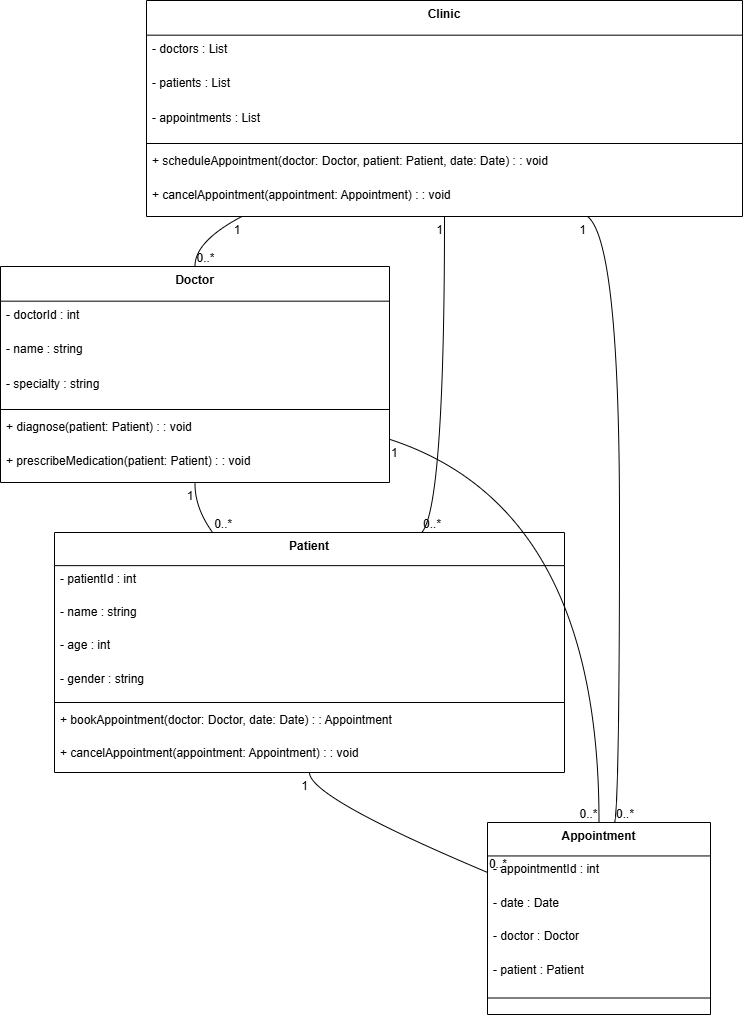

The diagram above was exported from draw.io. Its source (the exported page's mxGraphModel, read from the mxfile embedded in the PNG):
<mxGraphModel dx="794" dy="412" grid="1" gridSize="10" guides="1" tooltips="1" connect="1" arrows="1" fold="1" page="1" pageScale="1" pageWidth="850" pageHeight="1100" math="0" shadow="0">
  <root>
    <mxCell id="0" />
    <mxCell id="1" parent="0" />
    <mxCell id="2" value="Doctor" style="swimlane;fontStyle=1;align=center;verticalAlign=top;childLayout=stackLayout;horizontal=1;startSize=34.666666666666664;horizontalStack=0;resizeParent=1;resizeParentMax=0;resizeLast=0;collapsible=0;marginBottom=0;" parent="1" vertex="1">
      <mxGeometry x="8" y="274" width="389" height="216" as="geometry" />
    </mxCell>
    <mxCell id="3" value="- doctorId : int" style="text;strokeColor=none;fillColor=none;align=left;verticalAlign=top;spacingLeft=4;spacingRight=4;overflow=hidden;rotatable=0;points=[[0,0.5],[1,0.5]];portConstraint=eastwest;" parent="2" vertex="1">
      <mxGeometry y="35" width="389" height="35" as="geometry" />
    </mxCell>
    <mxCell id="4" value="- name : string" style="text;strokeColor=none;fillColor=none;align=left;verticalAlign=top;spacingLeft=4;spacingRight=4;overflow=hidden;rotatable=0;points=[[0,0.5],[1,0.5]];portConstraint=eastwest;" parent="2" vertex="1">
      <mxGeometry y="69" width="389" height="35" as="geometry" />
    </mxCell>
    <mxCell id="5" value="- specialty : string" style="text;strokeColor=none;fillColor=none;align=left;verticalAlign=top;spacingLeft=4;spacingRight=4;overflow=hidden;rotatable=0;points=[[0,0.5],[1,0.5]];portConstraint=eastwest;" parent="2" vertex="1">
      <mxGeometry y="104" width="389" height="35" as="geometry" />
    </mxCell>
    <mxCell id="6" style="line;strokeWidth=1;fillColor=none;align=left;verticalAlign=middle;spacingTop=-1;spacingLeft=3;spacingRight=3;rotatable=0;labelPosition=right;points=[];portConstraint=eastwest;strokeColor=inherit;" parent="2" vertex="1">
      <mxGeometry y="139" width="389" height="8" as="geometry" />
    </mxCell>
    <mxCell id="7" value="+ diagnose(patient: Patient) : : void" style="text;strokeColor=none;fillColor=none;align=left;verticalAlign=top;spacingLeft=4;spacingRight=4;overflow=hidden;rotatable=0;points=[[0,0.5],[1,0.5]];portConstraint=eastwest;" parent="2" vertex="1">
      <mxGeometry y="147" width="389" height="35" as="geometry" />
    </mxCell>
    <mxCell id="8" value="+ prescribeMedication(patient: Patient) : : void" style="text;strokeColor=none;fillColor=none;align=left;verticalAlign=top;spacingLeft=4;spacingRight=4;overflow=hidden;rotatable=0;points=[[0,0.5],[1,0.5]];portConstraint=eastwest;" parent="2" vertex="1">
      <mxGeometry y="181" width="389" height="35" as="geometry" />
    </mxCell>
    <mxCell id="9" value="Patient" style="swimlane;fontStyle=1;align=center;verticalAlign=top;childLayout=stackLayout;horizontal=1;startSize=33.142857142857146;horizontalStack=0;resizeParent=1;resizeParentMax=0;resizeLast=0;collapsible=0;marginBottom=0;" parent="1" vertex="1">
      <mxGeometry x="62" y="540" width="510" height="240" as="geometry" />
    </mxCell>
    <mxCell id="10" value="- patientId : int" style="text;strokeColor=none;fillColor=none;align=left;verticalAlign=top;spacingLeft=4;spacingRight=4;overflow=hidden;rotatable=0;points=[[0,0.5],[1,0.5]];portConstraint=eastwest;" parent="9" vertex="1">
      <mxGeometry y="33" width="510" height="33" as="geometry" />
    </mxCell>
    <mxCell id="11" value="- name : string" style="text;strokeColor=none;fillColor=none;align=left;verticalAlign=top;spacingLeft=4;spacingRight=4;overflow=hidden;rotatable=0;points=[[0,0.5],[1,0.5]];portConstraint=eastwest;" parent="9" vertex="1">
      <mxGeometry y="66" width="510" height="33" as="geometry" />
    </mxCell>
    <mxCell id="12" value="- age : int" style="text;strokeColor=none;fillColor=none;align=left;verticalAlign=top;spacingLeft=4;spacingRight=4;overflow=hidden;rotatable=0;points=[[0,0.5],[1,0.5]];portConstraint=eastwest;" parent="9" vertex="1">
      <mxGeometry y="99" width="510" height="33" as="geometry" />
    </mxCell>
    <mxCell id="13" value="- gender : string" style="text;strokeColor=none;fillColor=none;align=left;verticalAlign=top;spacingLeft=4;spacingRight=4;overflow=hidden;rotatable=0;points=[[0,0.5],[1,0.5]];portConstraint=eastwest;" parent="9" vertex="1">
      <mxGeometry y="133" width="510" height="33" as="geometry" />
    </mxCell>
    <mxCell id="14" style="line;strokeWidth=1;fillColor=none;align=left;verticalAlign=middle;spacingTop=-1;spacingLeft=3;spacingRight=3;rotatable=0;labelPosition=right;points=[];portConstraint=eastwest;strokeColor=inherit;" parent="9" vertex="1">
      <mxGeometry y="166" width="510" height="8" as="geometry" />
    </mxCell>
    <mxCell id="15" value="+ bookAppointment(doctor: Doctor, date: Date) : : Appointment" style="text;strokeColor=none;fillColor=none;align=left;verticalAlign=top;spacingLeft=4;spacingRight=4;overflow=hidden;rotatable=0;points=[[0,0.5],[1,0.5]];portConstraint=eastwest;" parent="9" vertex="1">
      <mxGeometry y="174" width="510" height="33" as="geometry" />
    </mxCell>
    <mxCell id="16" value="+ cancelAppointment(appointment: Appointment) : : void" style="text;strokeColor=none;fillColor=none;align=left;verticalAlign=top;spacingLeft=4;spacingRight=4;overflow=hidden;rotatable=0;points=[[0,0.5],[1,0.5]];portConstraint=eastwest;" parent="9" vertex="1">
      <mxGeometry y="207" width="510" height="33" as="geometry" />
    </mxCell>
    <mxCell id="17" value="Appointment" style="swimlane;fontStyle=1;align=center;verticalAlign=top;childLayout=stackLayout;horizontal=1;startSize=33.45454545454545;horizontalStack=0;resizeParent=1;resizeParentMax=0;resizeLast=0;collapsible=0;marginBottom=0;" parent="1" vertex="1">
      <mxGeometry x="495" y="830" width="223" height="192" as="geometry" />
    </mxCell>
    <mxCell id="18" value="- appointmentId : int" style="text;strokeColor=none;fillColor=none;align=left;verticalAlign=top;spacingLeft=4;spacingRight=4;overflow=hidden;rotatable=0;points=[[0,0.5],[1,0.5]];portConstraint=eastwest;" parent="17" vertex="1">
      <mxGeometry y="33" width="223" height="33" as="geometry" />
    </mxCell>
    <mxCell id="19" value="- date : Date" style="text;strokeColor=none;fillColor=none;align=left;verticalAlign=top;spacingLeft=4;spacingRight=4;overflow=hidden;rotatable=0;points=[[0,0.5],[1,0.5]];portConstraint=eastwest;" parent="17" vertex="1">
      <mxGeometry y="67" width="223" height="33" as="geometry" />
    </mxCell>
    <mxCell id="20" value="- doctor : Doctor" style="text;strokeColor=none;fillColor=none;align=left;verticalAlign=top;spacingLeft=4;spacingRight=4;overflow=hidden;rotatable=0;points=[[0,0.5],[1,0.5]];portConstraint=eastwest;" parent="17" vertex="1">
      <mxGeometry y="100" width="223" height="33" as="geometry" />
    </mxCell>
    <mxCell id="21" value="- patient : Patient" style="text;strokeColor=none;fillColor=none;align=left;verticalAlign=top;spacingLeft=4;spacingRight=4;overflow=hidden;rotatable=0;points=[[0,0.5],[1,0.5]];portConstraint=eastwest;" parent="17" vertex="1">
      <mxGeometry y="134" width="223" height="33" as="geometry" />
    </mxCell>
    <mxCell id="22" style="line;strokeWidth=1;fillColor=none;align=left;verticalAlign=middle;spacingTop=-1;spacingLeft=3;spacingRight=3;rotatable=0;labelPosition=right;points=[];portConstraint=eastwest;strokeColor=inherit;" parent="17" vertex="1">
      <mxGeometry y="167" width="223" height="17" as="geometry" />
    </mxCell>
    <mxCell id="23" value="Clinic" style="swimlane;fontStyle=1;align=center;verticalAlign=top;childLayout=stackLayout;horizontal=1;startSize=34.666666666666664;horizontalStack=0;resizeParent=1;resizeParentMax=0;resizeLast=0;collapsible=0;marginBottom=0;" parent="1" vertex="1">
      <mxGeometry x="154" y="8" width="596" height="216" as="geometry" />
    </mxCell>
    <mxCell id="24" value="- doctors : List" style="text;strokeColor=none;fillColor=none;align=left;verticalAlign=top;spacingLeft=4;spacingRight=4;overflow=hidden;rotatable=0;points=[[0,0.5],[1,0.5]];portConstraint=eastwest;" parent="23" vertex="1">
      <mxGeometry y="35" width="596" height="35" as="geometry" />
    </mxCell>
    <mxCell id="25" value="- patients : List" style="text;strokeColor=none;fillColor=none;align=left;verticalAlign=top;spacingLeft=4;spacingRight=4;overflow=hidden;rotatable=0;points=[[0,0.5],[1,0.5]];portConstraint=eastwest;" parent="23" vertex="1">
      <mxGeometry y="69" width="596" height="35" as="geometry" />
    </mxCell>
    <mxCell id="26" value="- appointments : List" style="text;strokeColor=none;fillColor=none;align=left;verticalAlign=top;spacingLeft=4;spacingRight=4;overflow=hidden;rotatable=0;points=[[0,0.5],[1,0.5]];portConstraint=eastwest;" parent="23" vertex="1">
      <mxGeometry y="104" width="596" height="35" as="geometry" />
    </mxCell>
    <mxCell id="27" style="line;strokeWidth=1;fillColor=none;align=left;verticalAlign=middle;spacingTop=-1;spacingLeft=3;spacingRight=3;rotatable=0;labelPosition=right;points=[];portConstraint=eastwest;strokeColor=inherit;" parent="23" vertex="1">
      <mxGeometry y="139" width="596" height="8" as="geometry" />
    </mxCell>
    <mxCell id="28" value="+ scheduleAppointment(doctor: Doctor, patient: Patient, date: Date) : : void" style="text;strokeColor=none;fillColor=none;align=left;verticalAlign=top;spacingLeft=4;spacingRight=4;overflow=hidden;rotatable=0;points=[[0,0.5],[1,0.5]];portConstraint=eastwest;" parent="23" vertex="1">
      <mxGeometry y="147" width="596" height="35" as="geometry" />
    </mxCell>
    <mxCell id="29" value="+ cancelAppointment(appointment: Appointment) : : void" style="text;strokeColor=none;fillColor=none;align=left;verticalAlign=top;spacingLeft=4;spacingRight=4;overflow=hidden;rotatable=0;points=[[0,0.5],[1,0.5]];portConstraint=eastwest;" parent="23" vertex="1">
      <mxGeometry y="181" width="596" height="35" as="geometry" />
    </mxCell>
    <mxCell id="30" value="" style="curved=1;startArrow=none;endArrow=none;exitX=0.5;exitY=1;entryX=0.31;entryY=0;" parent="1" source="2" target="9" edge="1">
      <mxGeometry relative="1" as="geometry">
        <Array as="points">
          <mxPoint x="202" y="515" />
        </Array>
      </mxGeometry>
    </mxCell>
    <mxCell id="31" value="1" style="edgeLabel;resizable=0;labelBackgroundColor=none;fontSize=12;align=right;verticalAlign=top;" parent="30" vertex="1">
      <mxGeometry x="-1" relative="1" as="geometry" />
    </mxCell>
    <mxCell id="32" value="0..*" style="edgeLabel;resizable=0;labelBackgroundColor=none;fontSize=12;align=left;verticalAlign=bottom;" parent="30" vertex="1">
      <mxGeometry x="1" relative="1" as="geometry" />
    </mxCell>
    <mxCell id="33" value="" style="curved=1;startArrow=none;endArrow=none;exitX=0.5;exitY=1;entryX=0;entryY=0.26;" parent="1" source="9" target="17" edge="1">
      <mxGeometry relative="1" as="geometry">
        <Array as="points">
          <mxPoint x="317" y="805" />
        </Array>
      </mxGeometry>
    </mxCell>
    <mxCell id="34" value="1" style="edgeLabel;resizable=0;labelBackgroundColor=none;fontSize=12;align=right;verticalAlign=top;" parent="33" vertex="1">
      <mxGeometry x="-1" relative="1" as="geometry" />
    </mxCell>
    <mxCell id="35" value="0..*" style="edgeLabel;resizable=0;labelBackgroundColor=none;fontSize=12;align=left;verticalAlign=bottom;" parent="33" vertex="1">
      <mxGeometry x="1" relative="1" as="geometry" />
    </mxCell>
    <mxCell id="36" value="" style="curved=1;startArrow=none;endArrow=none;exitX=1;exitY=0.8;entryX=0.5;entryY=0;" parent="1" source="2" target="17" edge="1">
      <mxGeometry relative="1" as="geometry">
        <Array as="points">
          <mxPoint x="607" y="515" />
        </Array>
      </mxGeometry>
    </mxCell>
    <mxCell id="37" value="1" style="edgeLabel;resizable=0;labelBackgroundColor=none;fontSize=12;align=left;verticalAlign=top;" parent="36" vertex="1">
      <mxGeometry x="-1" relative="1" as="geometry" />
    </mxCell>
    <mxCell id="38" value="0..*" style="edgeLabel;resizable=0;labelBackgroundColor=none;fontSize=12;align=right;verticalAlign=bottom;" parent="36" vertex="1">
      <mxGeometry x="1" relative="1" as="geometry" />
    </mxCell>
    <mxCell id="39" value="" style="curved=1;startArrow=none;endArrow=none;exitX=0.16;exitY=1;entryX=0.5;entryY=0;" parent="1" source="23" target="2" edge="1">
      <mxGeometry relative="1" as="geometry">
        <Array as="points">
          <mxPoint x="202" y="249" />
        </Array>
      </mxGeometry>
    </mxCell>
    <mxCell id="40" value="1" style="edgeLabel;resizable=0;labelBackgroundColor=none;fontSize=12;align=right;verticalAlign=top;" parent="39" vertex="1">
      <mxGeometry x="-1" relative="1" as="geometry" />
    </mxCell>
    <mxCell id="41" value="0..*" style="edgeLabel;resizable=0;labelBackgroundColor=none;fontSize=12;align=left;verticalAlign=bottom;" parent="39" vertex="1">
      <mxGeometry x="1" relative="1" as="geometry" />
    </mxCell>
    <mxCell id="42" value="" style="curved=1;startArrow=none;endArrow=none;exitX=0.5;exitY=1;entryX=0.72;entryY=0;" parent="1" source="23" target="9" edge="1">
      <mxGeometry relative="1" as="geometry">
        <Array as="points">
          <mxPoint x="452" y="515" />
        </Array>
      </mxGeometry>
    </mxCell>
    <mxCell id="43" value="1" style="edgeLabel;resizable=0;labelBackgroundColor=none;fontSize=12;align=right;verticalAlign=top;" parent="42" vertex="1">
      <mxGeometry x="-1" relative="1" as="geometry" />
    </mxCell>
    <mxCell id="44" value="0..*" style="edgeLabel;resizable=0;labelBackgroundColor=none;fontSize=12;align=left;verticalAlign=bottom;" parent="42" vertex="1">
      <mxGeometry x="1" relative="1" as="geometry" />
    </mxCell>
    <mxCell id="45" value="" style="curved=1;startArrow=none;endArrow=none;exitX=0.74;exitY=1;entryX=0.57;entryY=0;" parent="1" source="23" target="17" edge="1">
      <mxGeometry relative="1" as="geometry">
        <Array as="points">
          <mxPoint x="627" y="249" />
          <mxPoint x="627" y="805" />
        </Array>
      </mxGeometry>
    </mxCell>
    <mxCell id="46" value="1" style="edgeLabel;resizable=0;labelBackgroundColor=none;fontSize=12;align=right;verticalAlign=top;" parent="45" vertex="1">
      <mxGeometry x="-1" relative="1" as="geometry" />
    </mxCell>
    <mxCell id="47" value="0..*" style="edgeLabel;resizable=0;labelBackgroundColor=none;fontSize=12;align=left;verticalAlign=bottom;" parent="45" vertex="1">
      <mxGeometry x="1" relative="1" as="geometry" />
    </mxCell>
  </root>
</mxGraphModel>